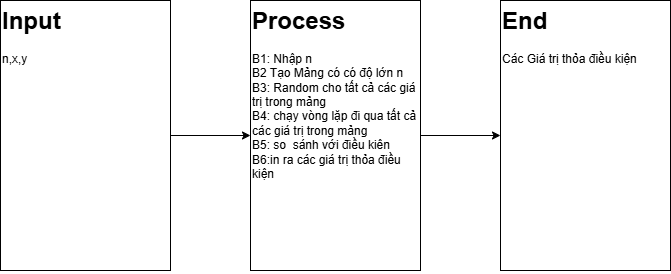

The diagram above was exported from draw.io. Its source (the exported page's mxGraphModel, read from the mxfile embedded in the PNG):
<mxGraphModel dx="1159" dy="650" grid="1" gridSize="10" guides="1" tooltips="1" connect="1" arrows="1" fold="1" page="1" pageScale="1" pageWidth="850" pageHeight="1100" math="0" shadow="0">
  <root>
    <mxCell id="0" />
    <mxCell id="1" parent="0" />
    <mxCell id="bIGQdRLJL3ToOX47GHh9-3" value="" style="edgeStyle=orthogonalEdgeStyle;rounded=0;orthogonalLoop=1;jettySize=auto;html=1;" edge="1" parent="1" source="bIGQdRLJL3ToOX47GHh9-1" target="bIGQdRLJL3ToOX47GHh9-2">
      <mxGeometry relative="1" as="geometry" />
    </mxCell>
    <mxCell id="bIGQdRLJL3ToOX47GHh9-1" value="" style="rounded=0;whiteSpace=wrap;html=1;" vertex="1" parent="1">
      <mxGeometry x="30" y="60" width="170" height="270" as="geometry" />
    </mxCell>
    <mxCell id="bIGQdRLJL3ToOX47GHh9-5" value="" style="edgeStyle=orthogonalEdgeStyle;rounded=0;orthogonalLoop=1;jettySize=auto;html=1;" edge="1" parent="1" source="bIGQdRLJL3ToOX47GHh9-2" target="bIGQdRLJL3ToOX47GHh9-4">
      <mxGeometry relative="1" as="geometry" />
    </mxCell>
    <mxCell id="bIGQdRLJL3ToOX47GHh9-2" value="" style="rounded=0;whiteSpace=wrap;html=1;" vertex="1" parent="1">
      <mxGeometry x="280" y="60" width="170" height="270" as="geometry" />
    </mxCell>
    <mxCell id="bIGQdRLJL3ToOX47GHh9-4" value="" style="rounded=0;whiteSpace=wrap;html=1;" vertex="1" parent="1">
      <mxGeometry x="530" y="60" width="170" height="270" as="geometry" />
    </mxCell>
    <mxCell id="bIGQdRLJL3ToOX47GHh9-6" value="&lt;h1 style=&quot;margin-top: 0px;&quot;&gt;Input&lt;/h1&gt;&lt;div&gt;n,x,y&lt;/div&gt;" style="text;html=1;whiteSpace=wrap;overflow=hidden;rounded=0;" vertex="1" parent="1">
      <mxGeometry x="30" y="60" width="170" height="270" as="geometry" />
    </mxCell>
    <mxCell id="bIGQdRLJL3ToOX47GHh9-7" value="&lt;h1 style=&quot;margin-top: 0px;&quot;&gt;Process&lt;/h1&gt;&lt;div&gt;B1: Nhập n&lt;/div&gt;&lt;div&gt;B2 Tạo Mảng có có độ lớn n&lt;/div&gt;&lt;div&gt;B3: Random cho tất cả các giá trị trong mảng&lt;/div&gt;&lt;div&gt;B4: chạy vòng lặp đi qua tất cả các giá trị trong mảng&lt;/div&gt;&lt;div&gt;B5: so&amp;nbsp; sánh với điều kiên&lt;/div&gt;&lt;div&gt;B6:in ra các giá trị thỏa điều kiện&lt;/div&gt;&lt;div&gt;&lt;br&gt;&lt;/div&gt;&lt;div&gt;&lt;br&gt;&lt;/div&gt;" style="text;html=1;whiteSpace=wrap;overflow=hidden;rounded=0;" vertex="1" parent="1">
      <mxGeometry x="280" y="60" width="170" height="270" as="geometry" />
    </mxCell>
    <mxCell id="bIGQdRLJL3ToOX47GHh9-8" value="&lt;h1 style=&quot;margin-top: 0px;&quot;&gt;End&lt;/h1&gt;&lt;div&gt;Các Giá trị thỏa điều kiện&lt;/div&gt;" style="text;html=1;whiteSpace=wrap;overflow=hidden;rounded=0;" vertex="1" parent="1">
      <mxGeometry x="530" y="60" width="170" height="270" as="geometry" />
    </mxCell>
  </root>
</mxGraphModel>